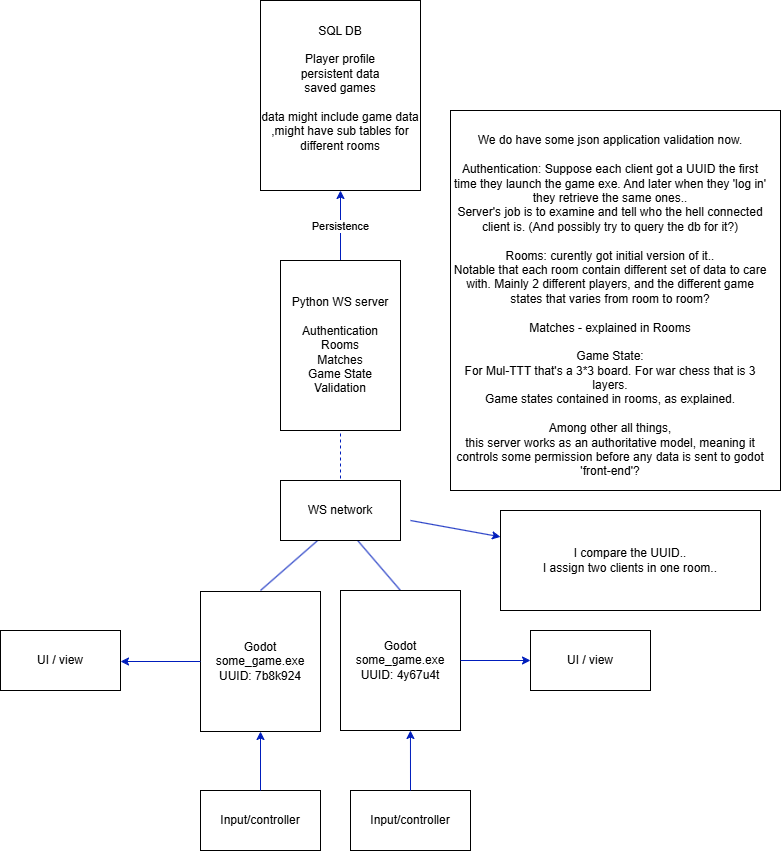

The diagram above was exported from draw.io. Its source (the exported page's mxGraphModel, read from the mxfile embedded in the PNG):
<mxGraphModel dx="1202" dy="624" grid="1" gridSize="10" guides="1" tooltips="1" connect="1" arrows="1" fold="1" page="1" pageScale="1" pageWidth="850" pageHeight="1100" math="0" shadow="0">
  <root>
    <mxCell id="0" />
    <mxCell id="1" parent="0" />
    <mxCell id="I5WoHLmVoqIZ8YTrYwg5-24" parent="1" style="rounded=0;whiteSpace=wrap;html=1;" value="" vertex="1">
      <mxGeometry height="380" width="330" x="510" y="130" as="geometry" />
    </mxCell>
    <mxCell id="I5WoHLmVoqIZ8YTrYwg5-1" parent="1" style="rounded=0;whiteSpace=wrap;html=1;" value="SQL DB&lt;div&gt;&lt;br&gt;&lt;/div&gt;&lt;div&gt;Player profile&lt;/div&gt;&lt;div&gt;persistent data&lt;/div&gt;&lt;div&gt;saved games&lt;/div&gt;&lt;div&gt;&lt;br&gt;&lt;/div&gt;&lt;div&gt;data might include game data&lt;/div&gt;&lt;div&gt;,might have sub tables for different rooms&lt;/div&gt;&lt;div&gt;&lt;br&gt;&lt;/div&gt;" vertex="1">
      <mxGeometry height="190" width="160" x="320" y="20" as="geometry" />
    </mxCell>
    <mxCell id="I5WoHLmVoqIZ8YTrYwg5-2" edge="1" parent="1" style="endArrow=classic;html=1;rounded=0;entryX=0.5;entryY=1;entryDx=0;entryDy=0;fillColor=#0050ef;strokeColor=#001DBC;" target="I5WoHLmVoqIZ8YTrYwg5-1" value="">
      <mxGeometry height="50" relative="1" width="50" as="geometry">
        <mxPoint x="400" y="280" as="sourcePoint" />
        <mxPoint x="450" y="220" as="targetPoint" />
      </mxGeometry>
    </mxCell>
    <mxCell id="I5WoHLmVoqIZ8YTrYwg5-3" connectable="0" parent="I5WoHLmVoqIZ8YTrYwg5-2" style="edgeLabel;html=1;align=center;verticalAlign=middle;resizable=0;points=[];" value="Persistence" vertex="1">
      <mxGeometry relative="1" x="0.0039" y="1" as="geometry">
        <mxPoint as="offset" />
      </mxGeometry>
    </mxCell>
    <mxCell id="I5WoHLmVoqIZ8YTrYwg5-4" parent="1" style="rounded=0;whiteSpace=wrap;html=1;" value="Python WS server&lt;div&gt;&lt;br&gt;&lt;/div&gt;&lt;div&gt;Authentication&lt;/div&gt;&lt;div&gt;Rooms&lt;/div&gt;&lt;div&gt;Matches&lt;/div&gt;&lt;div&gt;Game State&lt;/div&gt;&lt;div&gt;Validation&lt;/div&gt;" vertex="1">
      <mxGeometry height="170" width="120" x="340" y="280" as="geometry" />
    </mxCell>
    <mxCell id="I5WoHLmVoqIZ8YTrYwg5-5" parent="1" style="text;html=1;whiteSpace=wrap;strokeColor=none;fillColor=none;align=center;verticalAlign=middle;rounded=0;" value="We do have some json application validation now.&lt;div&gt;&lt;br&gt;&lt;div&gt;Authentication: Suppose each client got a UUID the first time they launch the game exe. And later when they 'log in' they retrieve the same ones..&lt;/div&gt;&lt;div&gt;Server's job is to examine and tell who the hell connected client is. (And possibly try to query the db for it?)&lt;/div&gt;&lt;div&gt;&lt;br&gt;&lt;/div&gt;&lt;div&gt;Rooms: curently got initial version of it..&lt;/div&gt;&lt;div&gt;Notable that each room contain different set of data to care with. Mainly 2 different players, and the different game states that varies from room to room?&lt;/div&gt;&lt;div&gt;&lt;br&gt;&lt;/div&gt;&lt;div&gt;Matches - explained in Rooms&lt;/div&gt;&lt;div&gt;&lt;br&gt;&lt;/div&gt;&lt;div&gt;Game State:&lt;/div&gt;&lt;div&gt;For Mul-TTT that's a 3*3 board. For war chess that is 3 layers.&lt;/div&gt;&lt;div&gt;Game states contained in rooms, as explained.&lt;/div&gt;&lt;div&gt;&lt;br&gt;&lt;/div&gt;&lt;div&gt;Among other all things,&lt;/div&gt;&lt;div&gt;this server works as an authoritative model, meaning it controls some permission before any data is sent to godot 'front-end'?&lt;/div&gt;&lt;div&gt;&lt;br&gt;&lt;/div&gt;&lt;div&gt;&lt;br&gt;&lt;/div&gt;&lt;/div&gt;" vertex="1">
      <mxGeometry height="280" width="320" x="510" y="200" as="geometry" />
    </mxCell>
    <mxCell id="I5WoHLmVoqIZ8YTrYwg5-6" edge="1" parent="1" style="endArrow=none;dashed=1;html=1;rounded=0;entryX=0.5;entryY=1;entryDx=0;entryDy=0;fillColor=#0050ef;strokeColor=#001DBC;" target="I5WoHLmVoqIZ8YTrYwg5-4" value="">
      <mxGeometry height="50" relative="1" width="50" as="geometry">
        <mxPoint x="400" y="510" as="sourcePoint" />
        <mxPoint x="450" y="450" as="targetPoint" />
      </mxGeometry>
    </mxCell>
    <mxCell id="I5WoHLmVoqIZ8YTrYwg5-8" edge="1" parent="1" style="endArrow=none;html=1;rounded=0;fillColor=#0050ef;strokeColor=#001DBC;" value="">
      <mxGeometry height="50" relative="1" width="50" as="geometry">
        <mxPoint x="400" y="540" as="sourcePoint" />
        <mxPoint x="320" y="610" as="targetPoint" />
      </mxGeometry>
    </mxCell>
    <mxCell id="I5WoHLmVoqIZ8YTrYwg5-9" edge="1" parent="1" style="endArrow=none;html=1;rounded=0;fillColor=#0050ef;strokeColor=#001DBC;" value="">
      <mxGeometry height="50" relative="1" width="50" as="geometry">
        <mxPoint x="400" y="540" as="sourcePoint" />
        <mxPoint x="460" y="610" as="targetPoint" />
      </mxGeometry>
    </mxCell>
    <mxCell id="I5WoHLmVoqIZ8YTrYwg5-10" parent="1" style="rounded=0;whiteSpace=wrap;html=1;" value="WS network" vertex="1">
      <mxGeometry height="60" width="120" x="340" y="500" as="geometry" />
    </mxCell>
    <mxCell id="I5WoHLmVoqIZ8YTrYwg5-11" parent="1" style="rounded=0;whiteSpace=wrap;html=1;" value="&lt;div&gt;Godot&lt;/div&gt;some_game.exe&lt;br&gt;&lt;div&gt;UUID: 7b8k924&lt;/div&gt;" vertex="1">
      <mxGeometry height="140" width="120" x="260" y="611" as="geometry" />
    </mxCell>
    <mxCell id="I5WoHLmVoqIZ8YTrYwg5-12" parent="1" style="rounded=0;whiteSpace=wrap;html=1;" value="Godot&lt;div&gt;some_game.exe&lt;/div&gt;&lt;div&gt;UUID: 4y67u4t&lt;/div&gt;" vertex="1">
      <mxGeometry height="140" width="120" x="400" y="610" as="geometry" />
    </mxCell>
    <mxCell id="I5WoHLmVoqIZ8YTrYwg5-14" edge="1" parent="1" source="I5WoHLmVoqIZ8YTrYwg5-11" style="endArrow=classic;html=1;rounded=0;exitX=0;exitY=0.5;exitDx=0;exitDy=0;fillColor=#0050ef;strokeColor=#001DBC;" value="">
      <mxGeometry height="50" relative="1" width="50" as="geometry">
        <mxPoint x="400" y="830" as="sourcePoint" />
        <mxPoint x="180" y="681" as="targetPoint" />
      </mxGeometry>
    </mxCell>
    <mxCell id="I5WoHLmVoqIZ8YTrYwg5-15" parent="1" style="rounded=0;whiteSpace=wrap;html=1;" value="UI / view" vertex="1">
      <mxGeometry height="60" width="120" x="60" y="650" as="geometry" />
    </mxCell>
    <mxCell id="I5WoHLmVoqIZ8YTrYwg5-16" parent="1" style="rounded=0;whiteSpace=wrap;html=1;" value="Input/controller" vertex="1">
      <mxGeometry height="60" width="120" x="260" y="810" as="geometry" />
    </mxCell>
    <mxCell id="I5WoHLmVoqIZ8YTrYwg5-17" edge="1" parent="1" source="I5WoHLmVoqIZ8YTrYwg5-16" style="endArrow=classic;html=1;rounded=0;exitX=0.5;exitY=0;exitDx=0;exitDy=0;entryX=0.5;entryY=1;entryDx=0;entryDy=0;fillColor=#0050ef;strokeColor=#001DBC;" target="I5WoHLmVoqIZ8YTrYwg5-11" value="">
      <mxGeometry height="50" relative="1" width="50" as="geometry">
        <mxPoint x="400" y="830" as="sourcePoint" />
        <mxPoint x="450" y="780" as="targetPoint" />
      </mxGeometry>
    </mxCell>
    <mxCell id="I5WoHLmVoqIZ8YTrYwg5-18" parent="1" style="rounded=0;whiteSpace=wrap;html=1;" value="Input/controller" vertex="1">
      <mxGeometry height="60" width="120" x="410" y="810" as="geometry" />
    </mxCell>
    <mxCell id="I5WoHLmVoqIZ8YTrYwg5-19" parent="1" style="rounded=0;whiteSpace=wrap;html=1;" value="UI / view" vertex="1">
      <mxGeometry height="60" width="120" x="590" y="650" as="geometry" />
    </mxCell>
    <mxCell id="I5WoHLmVoqIZ8YTrYwg5-20" edge="1" parent="1" source="I5WoHLmVoqIZ8YTrYwg5-12" style="endArrow=classic;html=1;rounded=0;exitX=1;exitY=0.5;exitDx=0;exitDy=0;entryX=0;entryY=0.5;entryDx=0;entryDy=0;fillColor=#0050ef;strokeColor=#001DBC;" target="I5WoHLmVoqIZ8YTrYwg5-19" value="">
      <mxGeometry height="50" relative="1" width="50" as="geometry">
        <mxPoint x="400" y="830" as="sourcePoint" />
        <mxPoint x="590" y="600" as="targetPoint" />
      </mxGeometry>
    </mxCell>
    <mxCell id="I5WoHLmVoqIZ8YTrYwg5-21" edge="1" parent="1" source="I5WoHLmVoqIZ8YTrYwg5-18" style="endArrow=classic;html=1;rounded=0;entryX=0.583;entryY=1;entryDx=0;entryDy=0;entryPerimeter=0;exitX=0.5;exitY=0;exitDx=0;exitDy=0;fillColor=#0050ef;strokeColor=#001DBC;" target="I5WoHLmVoqIZ8YTrYwg5-12" value="">
      <mxGeometry height="50" relative="1" width="50" as="geometry">
        <mxPoint x="400" y="830" as="sourcePoint" />
        <mxPoint x="450" y="780" as="targetPoint" />
      </mxGeometry>
    </mxCell>
    <mxCell id="I5WoHLmVoqIZ8YTrYwg5-22" edge="1" parent="1" style="endArrow=classic;html=1;rounded=0;fillColor=#0050ef;strokeColor=#001DBC;" target="I5WoHLmVoqIZ8YTrYwg5-23" value="">
      <mxGeometry height="50" relative="1" width="50" as="geometry">
        <mxPoint x="470" y="540" as="sourcePoint" />
        <mxPoint x="560" y="560" as="targetPoint" />
      </mxGeometry>
    </mxCell>
    <mxCell id="I5WoHLmVoqIZ8YTrYwg5-23" parent="1" style="rounded=0;whiteSpace=wrap;html=1;" value="I compare the UUID..&lt;div&gt;I assign two clients in one room..&lt;/div&gt;" vertex="1">
      <mxGeometry height="100" width="260" x="560" y="530" as="geometry" />
    </mxCell>
  </root>
</mxGraphModel>